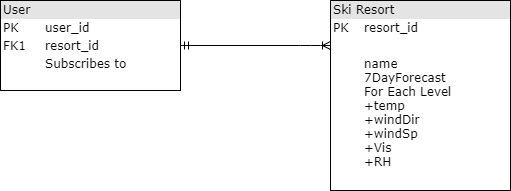

The diagram above was exported from draw.io. Its source (the exported page's mxGraphModel, read from the mxfile embedded in the PNG):
<mxGraphModel dx="768" dy="423" grid="1" gridSize="10" guides="1" tooltips="1" connect="1" arrows="1" fold="1" page="1" pageScale="1" pageWidth="700" pageHeight="350" background="#ffffff" math="0" shadow="0">
  <root>
    <mxCell id="0" />
    <mxCell id="1" parent="0" />
    <mxCell id="2ed32ef02a7f4228-1" value="&lt;div style=&quot;box-sizing: border-box ; width: 100% ; background: #e4e4e4 ; padding: 2px&quot;&gt;User&lt;/div&gt;&lt;table style=&quot;width: 100% ; font-size: 1em&quot; cellpadding=&quot;2&quot; cellspacing=&quot;0&quot;&gt;&lt;tbody&gt;&lt;tr&gt;&lt;td&gt;PK&lt;/td&gt;&lt;td&gt;user_id&lt;/td&gt;&lt;/tr&gt;&lt;tr&gt;&lt;td&gt;FK1&lt;/td&gt;&lt;td&gt;resort_id&lt;/td&gt;&lt;/tr&gt;&lt;tr&gt;&lt;td&gt;&lt;/td&gt;&lt;td&gt;Subscribes to&lt;/td&gt;&lt;/tr&gt;&lt;/tbody&gt;&lt;/table&gt;" style="verticalAlign=top;align=left;overflow=fill;html=1;rounded=0;shadow=0;comic=0;labelBackgroundColor=none;strokeColor=#000000;strokeWidth=1;fillColor=#ffffff;fontFamily=Verdana;fontSize=12;fontColor=#000000;" parent="1" vertex="1">
      <mxGeometry x="110" y="100" width="180" height="90" as="geometry" />
    </mxCell>
    <mxCell id="2ed32ef02a7f4228-5" value="&lt;div style=&quot;box-sizing: border-box ; width: 100% ; background: #e4e4e4 ; padding: 2px&quot;&gt;Ski Resort&lt;/div&gt;&lt;table style=&quot;width: 100% ; font-size: 1em&quot; cellpadding=&quot;2&quot; cellspacing=&quot;0&quot;&gt;&lt;tbody&gt;&lt;tr&gt;&lt;td&gt;PK&lt;/td&gt;&lt;td&gt;resort_id&lt;/td&gt;&lt;/tr&gt;&lt;tr&gt;&lt;td&gt;&lt;br&gt;&lt;/td&gt;&lt;td&gt;&lt;br&gt;&lt;/td&gt;&lt;/tr&gt;&lt;tr&gt;&lt;td&gt;&lt;/td&gt;&lt;td&gt;name&lt;br&gt;7DayForecast&lt;br&gt;For Each Level&lt;br&gt;+temp&lt;br&gt;+windDir&lt;br&gt;+windSp&lt;br&gt;+Vis&lt;br&gt;+RH&lt;/td&gt;&lt;/tr&gt;&lt;/tbody&gt;&lt;/table&gt;" style="verticalAlign=top;align=left;overflow=fill;html=1;rounded=0;shadow=0;comic=0;labelBackgroundColor=none;strokeColor=#000000;strokeWidth=1;fillColor=#ffffff;fontFamily=Verdana;fontSize=12;fontColor=#000000;" parent="1" vertex="1">
      <mxGeometry x="440" y="100" width="180" height="190" as="geometry" />
    </mxCell>
    <mxCell id="2ed32ef02a7f4228-13" value="" style="edgeStyle=orthogonalEdgeStyle;html=1;endArrow=ERoneToMany;startArrow=ERmandOne;labelBackgroundColor=none;fontFamily=Verdana;fontSize=12;align=left;exitX=1;exitY=0.5;exitDx=0;exitDy=0;" parent="1" source="2ed32ef02a7f4228-1" edge="1">
      <mxGeometry width="100" height="100" relative="1" as="geometry">
        <mxPoint x="350" y="370" as="sourcePoint" />
        <mxPoint x="440" y="145" as="targetPoint" />
        <Array as="points">
          <mxPoint x="420" y="145" />
          <mxPoint x="420" y="145" />
        </Array>
      </mxGeometry>
    </mxCell>
  </root>
</mxGraphModel>